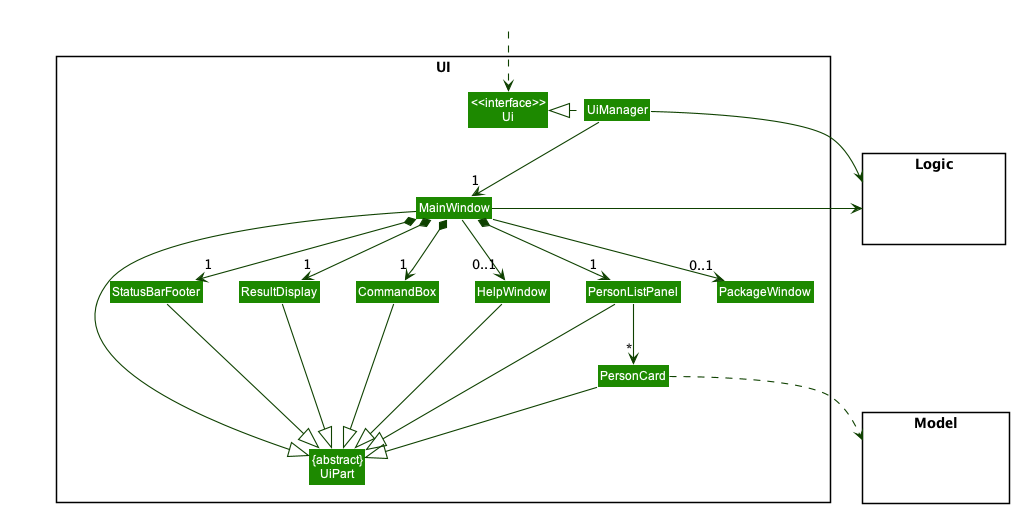

The diagram above was rendered by PlantUML. Its source (embedded in the PNG):
@startuml
!include style.puml
skinparam arrowThickness 1.1
skinparam arrowColor UI_COLOR_T4
skinparam classBackgroundColor UI_COLOR

package UI <<Rectangle>>{
Class "<<interface>>\nUi" as Ui
Class "{abstract}\nUiPart" as UiPart
Class UiManager
Class MainWindow
Class HelpWindow
Class PackageWindow
Class ResultDisplay
Class PersonListPanel
Class PersonCard
Class StatusBarFooter
Class CommandBox
}

package Model <<Rectangle>> {
Class HiddenModel #FFFFFF
}

package Logic <<Rectangle>> {
Class HiddenLogic #FFFFFF
}

Class HiddenOutside #FFFFFF
HiddenOutside ..> Ui

UiManager .left.|> Ui
UiManager -down-> "1" MainWindow
MainWindow *-down->  "1" CommandBox
MainWindow *-down-> "1" ResultDisplay
MainWindow *-down-> "1" PersonListPanel
MainWindow *-down-> "1" StatusBarFooter
MainWindow --> "0..1" PackageWindow
MainWindow --> "0..1" HelpWindow

PersonListPanel -down-> "*" PersonCard

MainWindow -left-|> UiPart

ResultDisplay --|> UiPart
CommandBox --|> UiPart
PersonListPanel --|> UiPart
PersonCard --|> UiPart
StatusBarFooter --|> UiPart
HelpWindow --|> UiPart

PersonCard ..> Model
UiManager -right-> Logic
MainWindow -left-> Logic

PersonListPanel -[hidden]left- HelpWindow
HelpWindow -[hidden]left- CommandBox
CommandBox -[hidden]left- ResultDisplay
ResultDisplay -[hidden]left- StatusBarFooter

MainWindow -[hidden]-|> UiPart
@enduml